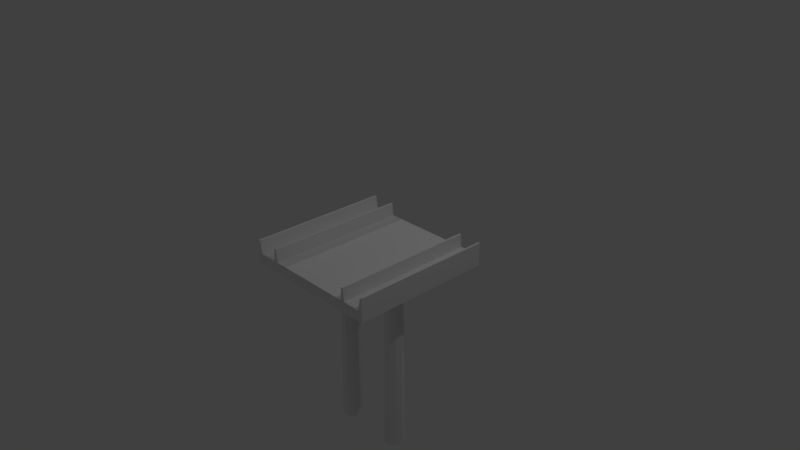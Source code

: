 # Source: Ponte.blend  (saved by Blender 2.78.0; exported with 4.5.12 LTS)
import bpy
from mathutils import Matrix  # noqa: F401  (used for matrix-valued properties, if any)

bpy.ops.wm.read_factory_settings(use_empty=True)
scene = bpy.context.scene
scene.name = 'Scene'

# ---- collections
col_collection_1 = bpy.data.collections.new('Collection 1'); scene.collection.children.link(col_collection_1)

# ---- world
world_world = bpy.data.worlds.new('World'); scene.world = world_world
world_world.color = (0.05088, 0.05088, 0.05088)
world_world.use_sun_shadow = False
world_world.sun_shadow_jitter_overblur = 0.0
world_world.cycles.sampling_method = 'MANUAL'

# ---- cameras
cam_camera = bpy.data.cameras.new('Camera')
cam_camera.clip_end = 100.0
cam_camera.lens = 35.0
cam_camera.sensor_width = 32.0
cam_camera.sensor_height = 18.0
cam_camera.ortho_scale = 7.314
cam_camera.dof.focus_distance = 0.0
cam_camera.dof.aperture_fstop = 128.0

# ---- lights
light_lamp_003 = bpy.data.lights.new('Lamp.003', 'POINT')
light_lamp_003.transmission_factor = 0.0
light_lamp_003.cutoff_distance = 30.0
light_lamp_003.energy = 100.0
light_lamp_003.shadow_buffer_clip_start = 1.001
light_lamp_003.shadow_soft_size = 0.1
light_lamp_003.shadow_maximum_resolution = 0.006
light_lamp_003.use_absolute_resolution = True
light_lamp_002 = bpy.data.lights.new('Lamp.002', 'POINT')
light_lamp_002.transmission_factor = 0.0
light_lamp_002.cutoff_distance = 30.0
light_lamp_002.energy = 100.0
light_lamp_002.shadow_buffer_clip_start = 1.001
light_lamp_002.shadow_soft_size = 0.1
light_lamp_002.shadow_maximum_resolution = 0.006
light_lamp_002.use_absolute_resolution = True
light_lamp_001 = bpy.data.lights.new('Lamp.001', 'POINT')
light_lamp_001.transmission_factor = 0.0
light_lamp_001.cutoff_distance = 30.0
light_lamp_001.energy = 100.0
light_lamp_001.shadow_buffer_clip_start = 1.001
light_lamp_001.shadow_soft_size = 0.1
light_lamp_001.shadow_maximum_resolution = 0.006
light_lamp_001.use_absolute_resolution = True
light_lamp = bpy.data.lights.new('Lamp', 'POINT')
light_lamp.transmission_factor = 0.0
light_lamp.cutoff_distance = 30.0
light_lamp.energy = 100.0
light_lamp.shadow_buffer_clip_start = 1.001
light_lamp.shadow_soft_size = 0.1
light_lamp.shadow_maximum_resolution = 0.006
light_lamp.use_absolute_resolution = True

# ---- meshes
me_cylinder = bpy.data.meshes.new('Cylinder')
me_cylinder.from_pydata([(5.116, -8.298, 5.288), (5.261, -8.298, 6.826), (5.116, 8.226, 5.288), (5.261, 8.226, 6.826), (5.61, -8.298, 5.288), (5.465, -8.298, 6.826), (5.61, 8.226, 5.288), (5.465, 8.226, 6.826), (-3.594, 1.241, -17.41), (-3.594, 1.037, 4.549), (-2.821, 0.9594, -17.41), (-2.952, 0.8034, 4.549), (-2.409, 0.2464, -17.41), (-2.61, 0.211, 4.549), (-2.552, -0.5645, -17.41), (-2.728, -0.4626, 4.549), (-3.183, -1.094, -17.41), (-3.252, -0.9023, 4.549), (-4.006, -1.094, -17.41), (-3.936, -0.9023, 4.549), (-4.637, -0.5645, -17.41), (-4.46, -0.4626, 4.549), (-4.78, 0.2464, -17.41), (-4.579, 0.211, 4.549), (-4.368, 0.9594, -17.41), (-4.237, 0.8034, 4.549), (-8.336, -8.292, 5.317), (8.201, -8.292, 5.317), (-8.336, 8.244, 5.317), (8.201, 8.244, 5.317), (-8.336, -8.292, 4.094), (8.201, -8.292, 4.094), (-8.336, 8.244, 4.094), (8.201, 8.244, 4.094), (-5.658, -8.298, 5.288), (-5.513, -8.298, 6.826), (-5.658, 8.226, 5.288), (-5.513, 8.226, 6.826), (-5.164, -8.298, 5.288), (-5.309, -8.298, 6.826), (-5.164, 8.226, 5.288), (-5.309, 8.226, 6.826), (-8.312, -8.298, 5.288), (-8.302, -8.298, 6.826), (-8.312, 8.226, 5.288), (-8.302, 8.226, 6.826), (-7.818, -8.298, 5.288), (-8.098, -8.298, 6.826), (-7.818, 8.226, 5.288), (-8.098, 8.226, 6.826), (7.708, -8.298, 5.288), (7.999, -8.298, 6.826), (7.708, 8.226, 5.288), (7.999, 8.226, 6.826), (8.202, -8.298, 5.288), (8.203, -8.298, 6.826), (8.202, 8.226, 5.288), (8.203, 8.226, 6.826), (3.692, 1.241, -17.41), (3.692, 1.037, 4.549), (4.466, 0.9594, -17.41), (4.335, 0.8034, 4.549), (4.878, 0.2464, -17.41), (4.677, 0.211, 4.549), (4.735, -0.5645, -17.41), (4.558, -0.4626, 4.549), (4.104, -1.094, -17.41), (4.034, -0.9023, 4.549), (3.28, -1.094, -17.41), (3.35, -0.9023, 4.549), (2.65, -0.5645, -17.41), (2.826, -0.4626, 4.549), (2.507, 0.2464, -17.41), (2.707, 0.211, 4.549), (2.918, 0.9594, -17.41), (3.049, 0.8034, 4.549)], [], [(0, 1, 3, 2), (2, 3, 7, 6), (6, 7, 5, 4), (4, 5, 1, 0), (7, 3, 1, 5), (8, 9, 11, 10), (10, 11, 13, 12), (12, 13, 15, 14), (14, 15, 17, 16), (16, 17, 19, 18), (18, 19, 21, 20), (20, 21, 23, 22), (22, 23, 25, 24), (24, 25, 9, 8), (26, 27, 29, 28), (30, 32, 33, 31), (26, 28, 32, 30), (27, 26, 30, 31), (29, 27, 31, 33), (28, 29, 33, 32), (34, 35, 37, 36), (36, 37, 41, 40), (40, 41, 39, 38), (38, 39, 35, 34), (41, 37, 35, 39), (42, 43, 45, 44), (44, 45, 49, 48), (48, 49, 47, 46), (46, 47, 43, 42), (49, 45, 43, 47), (50, 51, 53, 52), (52, 53, 57, 56), (56, 57, 55, 54), (54, 55, 51, 50), (57, 53, 51, 55), (58, 59, 61, 60), (60, 61, 63, 62), (62, 63, 65, 64), (64, 65, 67, 66), (66, 67, 69, 68), (68, 69, 71, 70), (70, 71, 73, 72), (72, 73, 75, 74), (74, 75, 59, 58)])
_uv = me_cylinder.uv_layers.new(name='UVMap')
_uv.uv.foreach_set('vector', [0.5679, 0.9991, 0.4745, 0.9991, 0.4745, -0.00067, 0.5679, -0.0006701, 0.04848, 0.9396, 0.1326, 0.9476, 0.1326, 0.9587, 0.04848, 0.9667, 0.5681, -0.0006722, 0.6616, -0.000672, 0.6616, 0.9991, 0.5681, 0.9991, 0.04848, 0.9668, 0.1326, 0.9748, 0.1326, 0.9859, 0.04848, 0.9939, 0.9451, 0.00591, 0.9598, 0.005985, 0.9598, 0.8468, 0.9451, 0.8468, 0.7991, 0.0418, 0.8069, 0.9241, 0.7916, 0.9247, 0.7808, 0.04243, 0.7808, 0.04243, 0.7916, 0.9247, 0.7764, 0.9253, 0.7624, 0.04327, 0.9277, 0.04327, 0.9137, 0.9253, 0.8985, 0.9247, 0.9093, 0.04243, 0.9093, 0.04243, 0.8985, 0.9247, 0.8832, 0.9241, 0.891, 0.0418, 0.891, 0.0418, 0.8832, 0.9241, 0.8679, 0.9238, 0.8726, 0.04138, 0.8726, 0.04138, 0.8679, 0.9238, 0.8527, 0.9236, 0.8542, 0.04117, 0.8542, 0.04117, 0.8527, 0.9236, 0.8374, 0.9236, 0.8359, 0.04117, 0.8359, 0.04117, 0.8374, 0.9236, 0.8222, 0.9238, 0.8175, 0.04138, 0.8175, 0.04138, 0.8222, 0.9238, 0.8069, 0.9241, 0.7991, 0.0418, 0.003268, 0.9319, 0.003268, 0.4668, 0.4605, 0.4668, 0.4605, 0.9319, 0.0001288, 0.4669, 0.0001288, 0.001805, 0.4652, 0.001805, 0.4652, 0.4669, 0.6751, 0.939, 0.6751, 0.474, 0.7095, 0.474, 0.7095, 0.939, 0.7442, 0.474, 0.7442, 0.939, 0.7098, 0.939, 0.7098, 0.474, 0.7442, 0.008889, 0.7442, 0.474, 0.7098, 0.474, 0.7098, 0.008889, 0.6751, 0.474, 0.6751, 0.00889, 0.7095, 0.00889, 0.7095, 0.474, 0.5679, 0.9991, 0.4745, 0.9991, 0.4745, -0.00067, 0.5679, -0.0006701, 0.04848, 0.9396, 0.1326, 0.9476, 0.1326, 0.9587, 0.04848, 0.9667, 0.5681, -0.0006722, 0.6616, -0.000672, 0.6616, 0.9991, 0.5681, 0.9991, 0.04848, 0.9668, 0.1326, 0.9748, 0.1326, 0.9859, 0.04848, 0.9939, 0.9451, 0.00591, 0.9598, 0.005985, 0.9598, 0.8468, 0.9451, 0.8468, 0.5679, 0.9991, 0.4745, 0.9991, 0.4745, -0.00067, 0.5679, -0.0006701, 0.04848, 0.9396, 0.1326, 0.9476, 0.1326, 0.9587, 0.04848, 0.9667, 0.5681, -0.0006722, 0.6616, -0.000672, 0.6616, 0.9991, 0.5681, 0.9991, 0.04848, 0.9668, 0.1326, 0.9748, 0.1326, 0.9859, 0.04848, 0.9939, 0.9451, 0.00591, 0.9598, 0.005985, 0.9598, 0.8468, 0.9451, 0.8468, 0.5679, 0.9991, 0.4745, 0.9991, 0.4745, -0.00067, 0.5679, -0.0006701, 0.04848, 0.9396, 0.1326, 0.9476, 0.1326, 0.9587, 0.04848, 0.9667, 0.5681, -0.0006722, 0.6616, -0.000672, 0.6616, 0.9991, 0.5681, 0.9991, 0.04848, 0.9668, 0.1326, 0.9748, 0.1326, 0.9859, 0.04848, 0.9939, 0.9451, 0.00591, 0.9598, 0.005985, 0.9598, 0.8468, 0.9451, 0.8468, 0.7991, 0.0418, 0.8069, 0.9241, 0.7916, 0.9247, 0.7808, 0.04243, 0.7808, 0.04243, 0.7916, 0.9247, 0.7764, 0.9253, 0.7624, 0.04327, 0.9277, 0.04327, 0.9137, 0.9253, 0.8985, 0.9247, 0.9093, 0.04243, 0.9093, 0.04243, 0.8985, 0.9247, 0.8832, 0.9241, 0.891, 0.0418, 0.891, 0.0418, 0.8832, 0.9241, 0.8679, 0.9238, 0.8726, 0.04138, 0.8726, 0.04138, 0.8679, 0.9238, 0.8527, 0.9236, 0.8542, 0.04117, 0.8542, 0.04117, 0.8527, 0.9236, 0.8374, 0.9236, 0.8359, 0.04117, 0.8359, 0.04117, 0.8374, 0.9236, 0.8222, 0.9238, 0.8175, 0.04138, 0.8175, 0.04138, 0.8222, 0.9238, 0.8069, 0.9241, 0.7991, 0.0418])
me_cylinder.use_remesh_preserve_volume = False
me_cylinder.use_remesh_preserve_attributes = False
me_cylinder.use_mirror_vertex_groups = False
me_cylinder.update()

# ---- objects
ob_lamp_003 = bpy.data.objects.new('Lamp.003', light_lamp_003)
ob_lamp_002 = bpy.data.objects.new('Lamp.002', light_lamp_002)
ob_lamp_001 = bpy.data.objects.new('Lamp.001', light_lamp_001)
ob_cylinder = bpy.data.objects.new('Cylinder', me_cylinder)
ob_lamp = bpy.data.objects.new('Lamp', light_lamp)
ob_camera = bpy.data.objects.new('Camera', cam_camera)

# ---- transforms, parenting, visibility, modifiers, constraints
ob_lamp_003.location = (1.052, 6.003, 5.904)
ob_lamp_003.rotation_euler = (0.6503, 0.05522, 1.866)
ob_lamp_003.lock_rotations_4d = False
ob_lamp_003.empty_display_type = 'ARROWS'
ob_lamp_003.color = (0.0, 0.0, 0.0, 0.0)
ob_lamp_003.lineart.crease_threshold = 0.0
ob_lamp_002.location = (-6.617, -13.6, 5.904)
ob_lamp_002.rotation_euler = (0.6503, 0.05522, 1.866)
ob_lamp_002.lock_rotations_4d = False
ob_lamp_002.empty_display_type = 'ARROWS'
ob_lamp_002.color = (0.0, 0.0, 0.0, 0.0)
ob_lamp_002.lineart.crease_threshold = 0.0
ob_lamp_001.location = (-6.617, 1.005, 5.904)
ob_lamp_001.rotation_euler = (0.6503, 0.05522, 1.866)
ob_lamp_001.lock_rotations_4d = False
ob_lamp_001.empty_display_type = 'ARROWS'
ob_lamp_001.color = (0.0, 0.0, 0.0, 0.0)
ob_lamp_001.lineart.crease_threshold = 0.0
ob_cylinder.location = (0.008174, 0.002927, -0.6431)
ob_cylinder.scale = (0.1209, 0.1209, 0.1209)
ob_cylinder.lineart.crease_threshold = 0.0
ob_lamp.location = (4.076, 1.005, 5.904)
ob_lamp.rotation_euler = (0.6503, 0.05522, 1.866)
ob_lamp.lock_rotations_4d = False
ob_lamp.empty_display_type = 'ARROWS'
ob_lamp.color = (0.0, 0.0, 0.0, 0.0)
ob_lamp.lineart.crease_threshold = 0.0
ob_camera.location = (7.481, -6.508, 5.344)
ob_camera.rotation_euler = (1.109, 0.0, 0.8149)
ob_camera.lock_rotations_4d = False
ob_camera.empty_display_type = 'ARROWS'
ob_camera.color = (0.0, 0.0, 0.0, 0.0)
ob_camera.display_type = 'WIRE'
ob_camera.lineart.crease_threshold = 0.0

# ---- collection membership
col_collection_1.objects.link(ob_lamp_003)
col_collection_1.objects.link(ob_lamp_002)
col_collection_1.objects.link(ob_lamp_001)
col_collection_1.objects.link(ob_cylinder)
col_collection_1.objects.link(ob_lamp)
col_collection_1.objects.link(ob_camera)

# ---- scene / render settings (as saved in the file)
scene.camera = ob_camera
scene.frame_start = 1; scene.frame_end = 250; scene.frame_set(1)
scene.render.engine = 'BLENDER_EEVEE_NEXT'
scene.render.resolution_percentage = 50
scene.render.dither_intensity = 0.0
scene.cycles.use_denoising = False
scene.cycles.samples = 128
scene.cycles.sampling_pattern = 'TABULATED_SOBOL'
scene.cycles.light_sampling_threshold = 0.0
scene.cycles.use_adaptive_sampling = False
scene.cycles.use_light_tree = False
scene.cycles.blur_glossy = 0.0
scene.cycles.sample_clamp_indirect = 0.0
scene.view_settings.view_transform = 'Standard'
bpy.context.view_layer.update()
